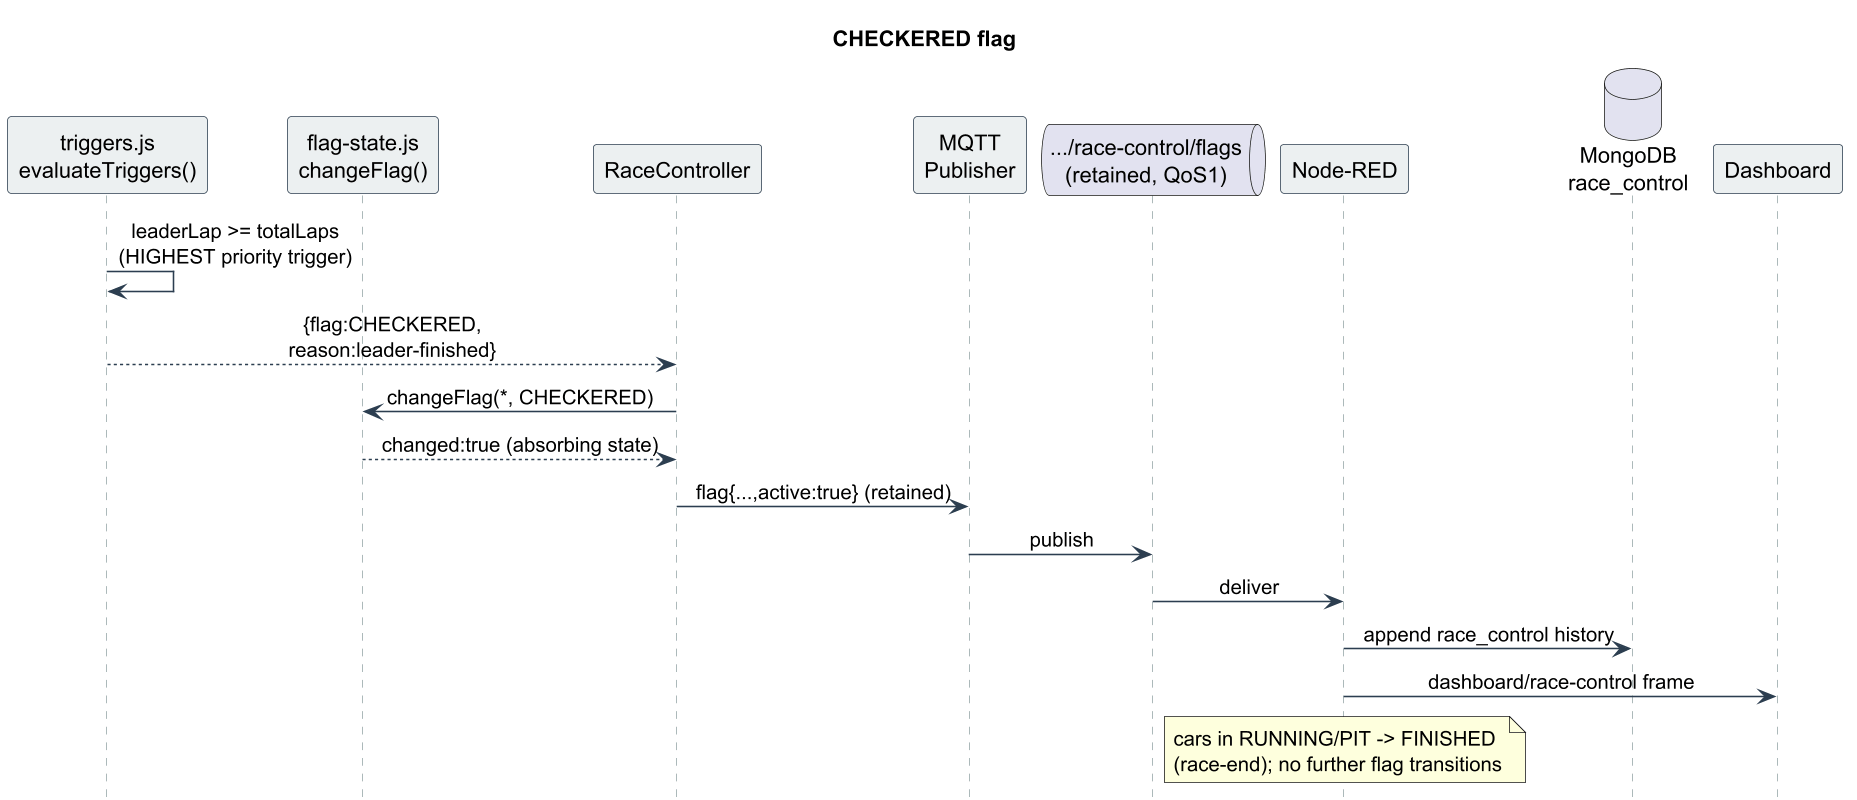

The diagram above was rendered by PlantUML. Its source (embedded in the PNG):
@startuml
skinparam dpi 150
skinparam shadowing false
skinparam sequenceMessageAlign center
skinparam maxMessageSize 220
skinparam sequence {
  ArrowColor #2c3e50
  LifeLineBorderColor #95a5a6
  ParticipantBorderColor #2c3e50
  ParticipantBackgroundColor #ecf0f1
  ActorBackgroundColor #ecf0f1
}
hide footbox
title CHECKERED flag
participant "triggers.js\nevaluateTriggers()" as T
participant "flag-state.js\nchangeFlag()" as FF
participant "RaceController" as RC
participant "MQTT\nPublisher" as P
queue ".../race-control/flags\n(retained, QoS1)" as B
participant "Node-RED" as N
database "MongoDB\nrace_control" as M
participant "Dashboard" as D
T -> T : leaderLap >= totalLaps\n(HIGHEST priority trigger)
T --> RC : {flag:CHECKERED, reason:leader-finished}
RC -> FF : changeFlag(*, CHECKERED)
FF --> RC : changed:true (absorbing state)
RC -> P : flag{...,active:true} (retained)
P -> B : publish
B -> N : deliver
N -> M : append race_control history
N -> D : dashboard/race-control frame
note over N : cars in RUNNING/PIT -> FINISHED\n(race-end); no further flag transitions
@enduml